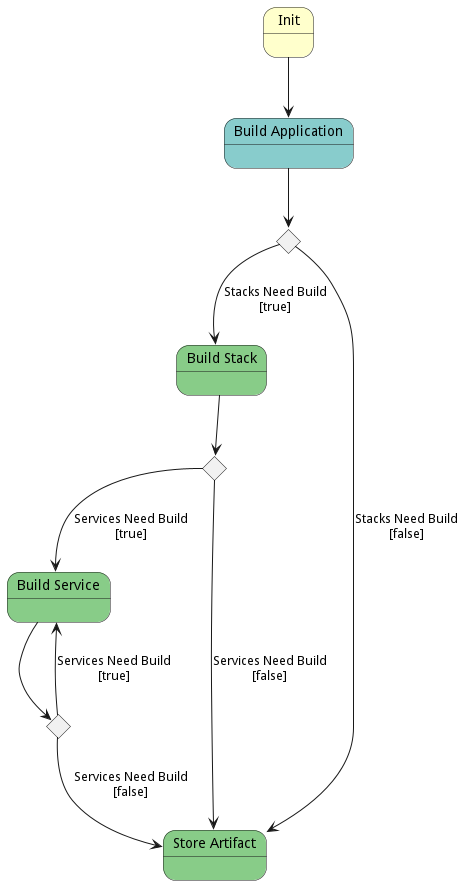

The diagram above was rendered by PlantUML. Its source (embedded in the PNG):
@startuml

state "Init" as S1 #ffffcc

state "Build Application" as S2 #88cccc

state "Build Stack" as S3 #88cc88

state "Build Service" as S4 #88cc88

state "Store Artifact" as S5 #88cc88
S1 --> S2
state C2 <<choice>>
S2 --> C2
            C2 --> S3 : Stacks Need Build\n[true]
C2 --> S5 : Stacks Need Build\n[false]
state C3 <<choice>>
S3 --> C3
            C3 --> S4 : Services Need Build\n[true]
C3 --> S5 : Services Need Build\n[false]
state C4 <<choice>>
S4 --> C4
            C4 --> S4 : Services Need Build\n[true]
C4 --> S5 : Services Need Build\n[false]

@enduml